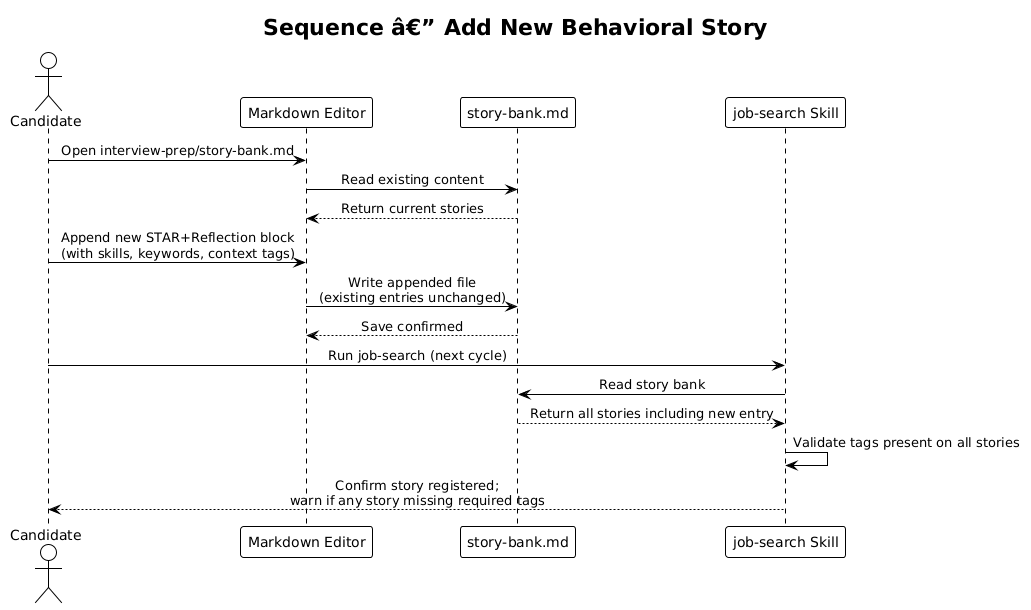

The diagram above was rendered by PlantUML. Its source (embedded in the PNG):
@startuml
!theme plain
skinparam sequenceMessageAlign center

title Sequence â€” Add New Behavioral Story

actor Candidate
participant "Markdown Editor" as Editor
participant "story-bank.md" as StoryBank
participant "job-search Skill" as Skill

Candidate -> Editor : Open interview-prep/story-bank.md
Editor -> StoryBank : Read existing content
StoryBank --> Editor : Return current stories

Candidate -> Editor : Append new STAR+Reflection block\n(with skills, keywords, context tags)
Editor -> StoryBank : Write appended file\n(existing entries unchanged)
StoryBank --> Editor : Save confirmed

Candidate -> Skill : Run job-search (next cycle)
Skill -> StoryBank : Read story bank
StoryBank --> Skill : Return all stories including new entry
Skill -> Skill : Validate tags present on all stories
Skill --> Candidate : Confirm story registered;\nwarn if any story missing required tags
@enduml